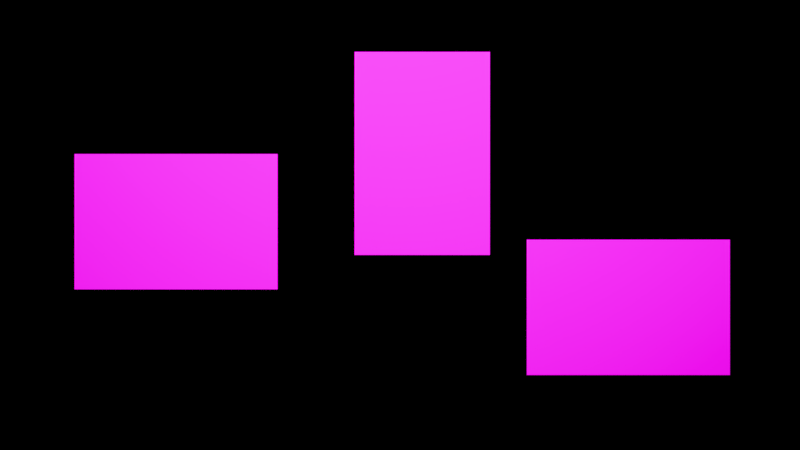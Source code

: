 # Source: penguin_gallery.blend  (saved by Blender 4.4.32; exported with 4.5.12 LTS)
import bpy
from mathutils import Matrix  # noqa: F401  (used for matrix-valued properties, if any)

bpy.ops.wm.read_factory_settings(use_empty=True)
scene = bpy.context.scene
scene.name = 'Scene'

# ---- collections
col_camera = bpy.data.collections.new('camera'); scene.collection.children.link(col_camera)
col_stuff = bpy.data.collections.new('stuff'); scene.collection.children.link(col_stuff)

# ---- images (referenced by path relative to the original .blend; pixels are not part of the script)
import os
ASSET_DIR = os.environ.get("B2B_ASSET_DIR", "")  # directory of the original .blend (textures are referenced by path, not embedded)
HERE = os.path.dirname(os.path.abspath(__file__))  # packed textures are extracted next to this script under _unpacked/

def load_image(name, relpath, width, height, colorspace="sRGB"):
    """Load a texture the original file referenced (path relative to the .blend, or extracted next to this script)."""
    p = next((c for c in (os.path.join(HERE, relpath), os.path.join(ASSET_DIR, relpath)) if relpath and os.path.exists(c)), "")
    if p:
        img = bpy.data.images.load(p, check_existing=True)
        img.name = name
    else:  # same state as the original file: an image datablock whose file is absent (Cycles renders it pink)
        img = bpy.data.images.new(name, width, height)
        img.source = "FILE"
        img.filepath = "//" + (relpath or name)
    img.colorspace_settings.name = colorspace
    return img
img_penguin_1_png = load_image('penguin 1.png', 'penguin 1.png', 1024, 1024, 'sRGB')
img_penguin_3_png = load_image('penguin 3.png', 'penguin 3.png', 1024, 1024, 'sRGB')
img_penguin_2_png = load_image('penguin 2.png', 'penguin 2.png', 1024, 1024, 'sRGB')

# ---- materials (node trees are filled in below, after node groups)
mat_material = bpy.data.materials.new('Material')
mat_material_002 = bpy.data.materials.new('Material.002')
mat_material_001 = bpy.data.materials.new('Material.001')
mat_material_003 = bpy.data.materials.new('Material.003')

# ---- material node trees
mat_material.use_nodes = True; mat_material.node_tree.nodes.clear()
_N = mat_material.node_tree.nodes; _L = mat_material.node_tree.links
n0 = _N.new('ShaderNodeBsdfPrincipled'); n0.name = 'Principled BSDF'; n0.location = (10, 300)
n0.inputs[13].default_value = 0.0
n1 = _N.new('ShaderNodeOutputMaterial'); n1.name = 'Material Output'; n1.location = (300, 300)
n2 = _N.new('ShaderNodeTexImage'); n2.name = 'Image Texture'; n2.location = (-407, 296)
n2.image = img_penguin_1_png
_L.new(n0.outputs[0], n1.inputs[0])
_L.new(n2.outputs[0], n0.inputs[0])
n1.is_active_output = True
mat_material_002.use_nodes = True; mat_material_002.node_tree.nodes.clear()
_N = mat_material_002.node_tree.nodes; _L = mat_material_002.node_tree.links
n0 = _N.new('ShaderNodeBsdfPrincipled'); n0.name = 'Principled BSDF'; n0.location = (10, 300)
n0.inputs[13].default_value = 0.0
n1 = _N.new('ShaderNodeOutputMaterial'); n1.name = 'Material Output'; n1.location = (300, 300)
n2 = _N.new('ShaderNodeTexImage'); n2.name = 'Image Texture'; n2.location = (-407, 296)
n2.image = img_penguin_3_png
_L.new(n0.outputs[0], n1.inputs[0])
_L.new(n2.outputs[0], n0.inputs[0])
n1.is_active_output = True
mat_material_001.use_nodes = True; mat_material_001.node_tree.nodes.clear()
_N = mat_material_001.node_tree.nodes; _L = mat_material_001.node_tree.links
n0 = _N.new('ShaderNodeBsdfPrincipled'); n0.name = 'Principled BSDF'; n0.location = (10, 300)
n0.inputs[13].default_value = 0.0
n1 = _N.new('ShaderNodeOutputMaterial'); n1.name = 'Material Output'; n1.location = (300, 300)
n2 = _N.new('ShaderNodeTexImage'); n2.name = 'Image Texture'; n2.location = (-407, 296)
n2.image = img_penguin_2_png
_L.new(n0.outputs[0], n1.inputs[0])
_L.new(n2.outputs[0], n0.inputs[0])
n1.is_active_output = True
mat_material_003.use_nodes = True; mat_material_003.node_tree.nodes.clear()
_N = mat_material_003.node_tree.nodes; _L = mat_material_003.node_tree.links
n0 = _N.new('ShaderNodeOutputMaterial'); n0.name = 'Material Output'; n0.location = (300, 300)
n1 = _N.new('ShaderNodeEmission'); n1.name = 'Emission'; n1.location = (10, 300)
n1.inputs[1].default_value = 13.0
_L.new(n1.outputs[0], n0.inputs[0])
n0.is_active_output = True

# ---- world
world_world = bpy.data.worlds.new('World'); scene.world = world_world
world_world.use_nodes = True; world_world.node_tree.nodes.clear()
_N = world_world.node_tree.nodes; _L = world_world.node_tree.links
n0 = _N.new('ShaderNodeOutputWorld'); n0.name = 'World Output'; n0.location = (300, 300)
n1 = _N.new('ShaderNodeBackground'); n1.name = 'Background'; n1.location = (10, 300)
n1.inputs[0].default_value = (0.05088, 0.05088, 0.05088, 1.0)
n1.inputs[1].default_value = 0.0
_L.new(n1.outputs[0], n0.inputs[0])
n0.is_active_output = True
world_world.color = (0.05088, 0.05088, 0.05088)
world_world.use_sun_shadow = False
world_world.sun_shadow_jitter_overblur = 0.0

# ---- cameras
cam_camera_001 = bpy.data.cameras.new('Camera.001')
cam_camera_001.sensor_fit = 'VERTICAL'
cam_camera_001.lens = 38.06
cam_camera_001.lens_unit = 'FOV'

# ---- meshes
me_plane_002 = bpy.data.meshes.new('Plane.002')
me_plane_002.from_pydata([(-1.0, -1.0, 0.0), (1.0, -1.0, 0.0), (-1.0, 1.0, 0.0), (1.0, 1.0, 0.0)], [], [(0, 1, 3, 2)])
_uv = me_plane_002.uv_layers.new(name='UVMap')
_uv.uv.foreach_set('vector', [0.0, 0.0, 1.0, 0.0, 1.0, 1.0, 0.0, 1.0])
me_plane_002.materials.append(mat_material)
me_plane_002.update()
me_plane_003 = bpy.data.meshes.new('Plane.003')
me_plane_003.from_pydata([(-1.0, -1.0, 0.0), (1.0, -1.0, 0.0), (-1.0, 1.0, 0.0), (1.0, 1.0, 0.0)], [], [(0, 1, 3, 2)])
_uv = me_plane_003.uv_layers.new(name='UVMap')
_uv.uv.foreach_set('vector', [0.0, 0.0, 1.0, 0.0, 1.0, 1.0, 0.0, 1.0])
me_plane_003.materials.append(mat_material_002)
me_plane_003.update()
me_plane_004 = bpy.data.meshes.new('Plane.004')
me_plane_004.from_pydata([(-1.0, -1.0, 0.0), (1.0, -1.0, 0.0), (-1.0, 1.0, 0.0), (1.0, 1.0, 0.0)], [], [(0, 1, 3, 2)])
_uv = me_plane_004.uv_layers.new(name='UVMap')
_uv.uv.foreach_set('vector', [0.0, 1.0, 0.0, 0.0, 1.0, 0.0, 1.0, 1.0])
me_plane_004.materials.append(mat_material_001)
me_plane_004.update()
me_plane_005 = bpy.data.meshes.new('Plane.005')
me_plane_005.from_pydata([(-1.0, -1.0, 0.0), (1.0, -1.0, 0.0), (-1.0, 1.0, 0.0), (1.0, 1.0, 0.0)], [], [(0, 1, 3, 2)])
_uv = me_plane_005.uv_layers.new(name='UVMap')
_uv.uv.foreach_set('vector', [0.0, 0.0, 1.0, 0.0, 1.0, 1.0, 0.0, 1.0])
me_plane_005.materials.append(mat_material_003)
me_plane_005.update()

# ---- objects
ob_camera = bpy.data.objects.new('Camera', cam_camera_001)
ob_plane = bpy.data.objects.new('Plane', me_plane_002)
ob_plane_001 = bpy.data.objects.new('Plane.001', me_plane_003)
ob_plane_002 = bpy.data.objects.new('Plane.002', me_plane_004)
ob_light_plane = bpy.data.objects.new('light plane', me_plane_005)

# ---- transforms, parenting, visibility, modifiers, constraints
ob_camera.location = (0.0, -7.0, 1.5)
ob_camera.rotation_euler = (1.571, 0.0, 0.0)
ob_plane.location = (-2.197, 0.0, 1.534)
ob_plane.rotation_euler = (1.571, -0.0, 0.0)
ob_plane.scale = (0.9966, 0.6644, 0.6644)
ob_plane_001.location = (2.24, 0.0, 0.6942)
ob_plane_001.rotation_euler = (1.571, -0.0, 0.0)
ob_plane_001.scale = (0.9966, 0.6644, 0.6644)
ob_plane_002.location = (0.2179, 0.0, 2.204)
ob_plane_002.rotation_euler = (1.571, 1.571, 0.0)
ob_plane_002.scale = (0.9966, 0.6644, 0.6644)
ob_light_plane.location = (0.0, -7.664, 5.127)
ob_light_plane.rotation_euler = (-2.05, -0.0, 0.0)
ob_light_plane.scale = (2.65, 2.65, 2.65)

# ---- collection membership
col_camera.objects.link(ob_camera)
col_stuff.objects.link(ob_plane)
col_stuff.objects.link(ob_plane_001)
col_stuff.objects.link(ob_plane_002)
col_stuff.objects.link(ob_light_plane)

# ---- scene / render settings (as saved in the file)
scene.camera = ob_camera
scene.frame_start = 1; scene.frame_end = 250; scene.frame_set(1)
scene.render.engine = 'CYCLES'
scene.render.image_settings.color_mode = 'RGB'
scene.render.image_settings.quality = 100
scene.render.resolution_percentage = 50
scene.render.dither_intensity = 0.0
scene.cycles.use_denoising = False
scene.cycles.samples = 8192
scene.cycles.use_light_tree = False
scene.cycles.blur_glossy = 0.0
scene.cycles.max_bounces = 2
scene.cycles.diffuse_bounces = 2
scene.cycles.glossy_bounces = 2
scene.cycles.transmission_bounces = 2
scene.cycles.volume_bounces = 2
scene.cycles.transparent_max_bounces = 2
scene.cycles.sample_clamp_indirect = 0.0
scene.eevee.ray_tracing_options.trace_max_roughness = 0.0
scene.view_settings.view_transform = 'Khronos PBR Neutral'
bpy.context.view_layer.update()

